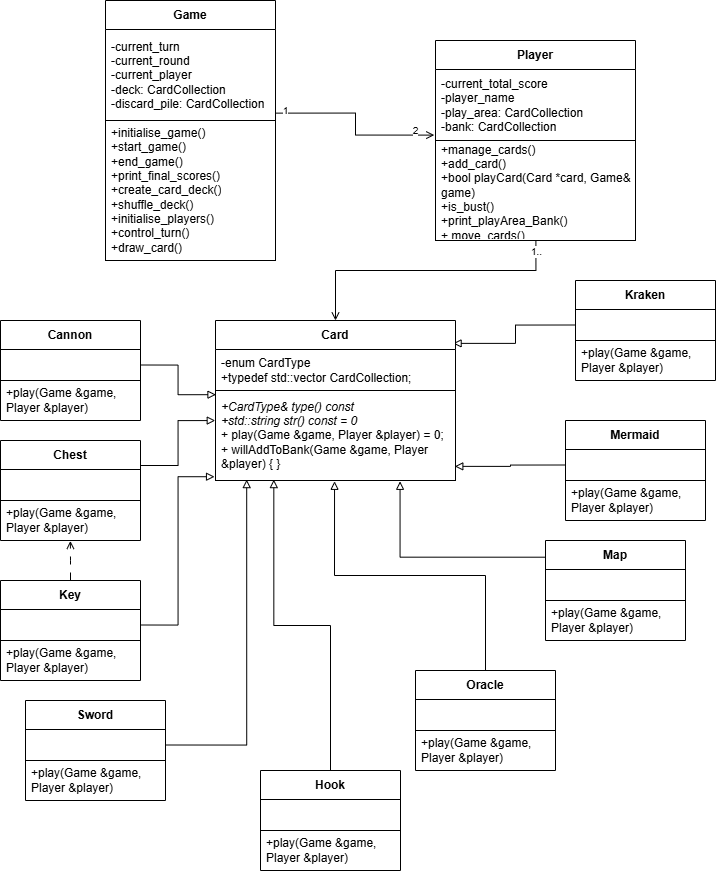

The diagram above was exported from draw.io. Its source (the exported page's mxGraphModel, read from the mxfile embedded in the PNG):
<mxGraphModel dx="1149" dy="1779" grid="1" gridSize="10" guides="1" tooltips="1" connect="1" arrows="1" fold="1" page="1" pageScale="1" pageWidth="850" pageHeight="1100" math="0" shadow="0">
  <root>
    <mxCell id="0" />
    <mxCell id="1" parent="0" />
    <mxCell id="xNX8iV1CyYFa7UAjlmrb-1" edge="1" parent="1" source="GPOkJE0W0Jtzu4KNkn9u-39" style="edgeStyle=orthogonalEdgeStyle;rounded=0;orthogonalLoop=1;jettySize=auto;html=1;exitX=0.5;exitY=0;exitDx=0;exitDy=0;endArrow=none;endFill=0;startArrow=open;startFill=0;entryX=0.502;entryY=1.009;entryDx=0;entryDy=0;entryPerimeter=0;" target="GPOkJE0W0Jtzu4KNkn9u-48">
      <mxGeometry relative="1" as="geometry">
        <Array as="points">
          <mxPoint x="360" y="20" />
          <mxPoint x="560" y="20" />
        </Array>
        <mxPoint x="560" y="20" as="targetPoint" />
      </mxGeometry>
    </mxCell>
    <mxCell id="GPOkJE0W0Jtzu4KNkn9u-24" connectable="0" parent="xNX8iV1CyYFa7UAjlmrb-1" style="edgeLabel;html=1;align=center;verticalAlign=middle;resizable=0;points=[];fontSize=10;" value="1.." vertex="1">
      <mxGeometry relative="1" x="0.7269" as="geometry">
        <mxPoint x="9" y="-20" as="offset" />
      </mxGeometry>
    </mxCell>
    <mxCell id="xNX8iV1CyYFa7UAjlmrb-7" edge="1" parent="1" source="GPOkJE0W0Jtzu4KNkn9u-56" style="edgeStyle=orthogonalEdgeStyle;rounded=0;orthogonalLoop=1;jettySize=auto;html=1;exitX=1;exitY=0.5;exitDx=0;exitDy=0;entryX=0.002;entryY=1.102;entryDx=0;entryDy=0;endArrow=block;endFill=0;entryPerimeter=0;" target="GPOkJE0W0Jtzu4KNkn9u-41">
      <mxGeometry relative="1" as="geometry">
        <mxPoint x="240" y="420.0000000000002" as="sourcePoint" />
      </mxGeometry>
    </mxCell>
    <mxCell id="xNX8iV1CyYFa7UAjlmrb-17" edge="1" parent="1" source="GPOkJE0W0Jtzu4KNkn9u-47" style="edgeStyle=orthogonalEdgeStyle;rounded=0;orthogonalLoop=1;jettySize=auto;html=1;exitX=-0.006;exitY=0.924;exitDx=0;exitDy=0;endArrow=none;endFill=0;startArrow=open;startFill=0;entryX=0.999;entryY=0.919;entryDx=0;entryDy=0;entryPerimeter=0;exitPerimeter=0;" target="GPOkJE0W0Jtzu4KNkn9u-44">
      <mxGeometry relative="1" as="geometry">
        <mxPoint x="335" y="-120" as="targetPoint" />
      </mxGeometry>
    </mxCell>
    <mxCell id="GPOkJE0W0Jtzu4KNkn9u-22" connectable="0" parent="xNX8iV1CyYFa7UAjlmrb-17" style="edgeLabel;html=1;align=center;verticalAlign=middle;resizable=0;points=[];fontSize=10;" value="1" vertex="1">
      <mxGeometry relative="1" x="0.6916" y="-1" as="geometry">
        <mxPoint x="-18" y="-2" as="offset" />
      </mxGeometry>
    </mxCell>
    <mxCell id="GPOkJE0W0Jtzu4KNkn9u-23" connectable="0" parent="xNX8iV1CyYFa7UAjlmrb-17" style="edgeLabel;html=1;align=center;verticalAlign=middle;resizable=0;points=[];fontSize=10;" value="2" vertex="1">
      <mxGeometry relative="1" x="-0.8446" as="geometry">
        <mxPoint x="-5" y="-5" as="offset" />
      </mxGeometry>
    </mxCell>
    <mxCell id="GPOkJE0W0Jtzu4KNkn9u-5" edge="1" parent="1" source="GPOkJE0W0Jtzu4KNkn9u-58" style="edgeStyle=orthogonalEdgeStyle;rounded=0;orthogonalLoop=1;jettySize=auto;html=1;entryX=-0.001;entryY=0.334;entryDx=0;entryDy=0;endArrow=block;endFill=0;entryPerimeter=0;exitX=1;exitY=0.25;exitDx=0;exitDy=0;" target="GPOkJE0W0Jtzu4KNkn9u-42">
      <mxGeometry relative="1" as="geometry">
        <mxPoint x="215" y="275" as="sourcePoint" />
        <mxPoint x="289" y="283" as="targetPoint" />
      </mxGeometry>
    </mxCell>
    <mxCell id="GPOkJE0W0Jtzu4KNkn9u-7" edge="1" parent="1" source="GPOkJE0W0Jtzu4KNkn9u-62" style="edgeStyle=orthogonalEdgeStyle;rounded=0;orthogonalLoop=1;jettySize=auto;html=1;exitX=1;exitY=0.5;exitDx=0;exitDy=0;entryX=-0.004;entryY=0.958;entryDx=0;entryDy=0;endArrow=block;endFill=0;entryPerimeter=0;" target="GPOkJE0W0Jtzu4KNkn9u-42">
      <mxGeometry relative="1" as="geometry">
        <mxPoint x="215" y="340" as="sourcePoint" />
        <mxPoint x="302" y="301" as="targetPoint" />
      </mxGeometry>
    </mxCell>
    <mxCell id="GPOkJE0W0Jtzu4KNkn9u-8" edge="1" parent="1" source="GPOkJE0W0Jtzu4KNkn9u-77" style="edgeStyle=orthogonalEdgeStyle;rounded=0;orthogonalLoop=1;jettySize=auto;html=1;exitX=0;exitY=0.5;exitDx=0;exitDy=0;entryX=0.997;entryY=0.843;entryDx=0;entryDy=0;endArrow=block;endFill=0;entryPerimeter=0;" target="GPOkJE0W0Jtzu4KNkn9u-42">
      <mxGeometry relative="1" as="geometry">
        <mxPoint x="308" y="390" as="sourcePoint" />
        <mxPoint x="320" y="300" as="targetPoint" />
      </mxGeometry>
    </mxCell>
    <mxCell id="GPOkJE0W0Jtzu4KNkn9u-15" edge="1" parent="1" source="GPOkJE0W0Jtzu4KNkn9u-65" style="edgeStyle=orthogonalEdgeStyle;rounded=0;orthogonalLoop=1;jettySize=auto;html=1;entryX=0.13;entryY=0.99;entryDx=0;entryDy=0;endArrow=block;endFill=0;entryPerimeter=0;exitX=1;exitY=0.5;exitDx=0;exitDy=0;" target="GPOkJE0W0Jtzu4KNkn9u-42">
      <mxGeometry relative="1" as="geometry">
        <mxPoint x="335" y="420" as="sourcePoint" />
        <mxPoint x="350" y="300" as="targetPoint" />
      </mxGeometry>
    </mxCell>
    <mxCell id="GPOkJE0W0Jtzu4KNkn9u-17" edge="1" parent="1" source="GPOkJE0W0Jtzu4KNkn9u-67" style="edgeStyle=orthogonalEdgeStyle;rounded=0;orthogonalLoop=1;jettySize=auto;html=1;exitX=0.5;exitY=0;exitDx=0;exitDy=0;entryX=0.243;entryY=0.99;entryDx=0;entryDy=0;endArrow=block;endFill=0;entryPerimeter=0;" target="GPOkJE0W0Jtzu4KNkn9u-42">
      <mxGeometry relative="1" as="geometry">
        <mxPoint x="293" y="430" as="sourcePoint" />
        <mxPoint x="320" y="300" as="targetPoint" />
      </mxGeometry>
    </mxCell>
    <mxCell id="GPOkJE0W0Jtzu4KNkn9u-18" edge="1" parent="1" source="GPOkJE0W0Jtzu4KNkn9u-80" style="edgeStyle=orthogonalEdgeStyle;rounded=0;orthogonalLoop=1;jettySize=auto;html=1;exitX=0;exitY=0.5;exitDx=0;exitDy=0;entryX=0.99;entryY=0.143;entryDx=0;entryDy=0;endArrow=block;endFill=0;entryPerimeter=0;" target="GPOkJE0W0Jtzu4KNkn9u-39">
      <mxGeometry relative="1" as="geometry">
        <mxPoint x="591" y="295.5" as="sourcePoint" />
        <mxPoint x="435" y="224.5" as="targetPoint" />
      </mxGeometry>
    </mxCell>
    <mxCell id="GPOkJE0W0Jtzu4KNkn9u-19" edge="1" parent="1" source="GPOkJE0W0Jtzu4KNkn9u-70" style="edgeStyle=orthogonalEdgeStyle;rounded=0;orthogonalLoop=1;jettySize=auto;html=1;exitX=0.5;exitY=0;exitDx=0;exitDy=0;entryX=0.496;entryY=1.009;entryDx=0;entryDy=0;endArrow=block;endFill=0;entryPerimeter=0;" target="GPOkJE0W0Jtzu4KNkn9u-42">
      <mxGeometry relative="1" as="geometry">
        <mxPoint x="337" y="470" as="sourcePoint" />
        <mxPoint x="337" y="301" as="targetPoint" />
      </mxGeometry>
    </mxCell>
    <mxCell id="GPOkJE0W0Jtzu4KNkn9u-20" edge="1" parent="1" source="GPOkJE0W0Jtzu4KNkn9u-73" style="edgeStyle=orthogonalEdgeStyle;rounded=0;orthogonalLoop=1;jettySize=auto;html=1;exitX=-0.003;exitY=0.167;exitDx=0;exitDy=0;entryX=0.769;entryY=1.009;entryDx=0;entryDy=0;endArrow=block;endFill=0;entryPerimeter=0;exitPerimeter=0;" target="GPOkJE0W0Jtzu4KNkn9u-42">
      <mxGeometry relative="1" as="geometry">
        <mxPoint x="426" y="468" as="sourcePoint" />
        <mxPoint x="359" y="301" as="targetPoint" />
      </mxGeometry>
    </mxCell>
    <mxCell id="GPOkJE0W0Jtzu4KNkn9u-39" parent="1" style="swimlane;fontStyle=1;align=center;verticalAlign=middle;childLayout=stackLayout;horizontal=1;startSize=29;horizontalStack=0;resizeParent=1;resizeParentMax=0;resizeLast=0;collapsible=0;marginBottom=0;html=1;whiteSpace=wrap;" value="Card" vertex="1">
      <mxGeometry height="160" width="240" x="240" y="70" as="geometry" />
    </mxCell>
    <mxCell id="GPOkJE0W0Jtzu4KNkn9u-41" parent="GPOkJE0W0Jtzu4KNkn9u-39" style="text;html=1;strokeColor=none;fillColor=none;align=left;verticalAlign=middle;spacingLeft=4;spacingRight=4;overflow=hidden;rotatable=0;points=[[0,0.5],[1,0.5]];portConstraint=eastwest;whiteSpace=wrap;" value="-enum CardType&lt;div&gt;+&lt;span style=&quot;background-color: transparent; color: light-dark(rgb(0, 0, 0), rgb(255, 255, 255));&quot;&gt;typedef std::vector&lt;/span&gt; CardCollection;&lt;/div&gt;" vertex="1">
      <mxGeometry height="41" width="240" y="29" as="geometry" />
    </mxCell>
    <mxCell id="GPOkJE0W0Jtzu4KNkn9u-42" parent="GPOkJE0W0Jtzu4KNkn9u-39" style="text;html=1;strokeColor=default;fillColor=none;align=left;verticalAlign=middle;spacingLeft=4;spacingRight=4;overflow=hidden;rotatable=0;points=[[0,0.5],[1,0.5]];portConstraint=eastwest;whiteSpace=wrap;" value="&lt;i&gt;+CardType&amp;amp; type() const&lt;/i&gt;&lt;div&gt;&lt;div&gt;&lt;i&gt;+std::string str() const = 0&lt;/i&gt;&lt;/div&gt;&lt;/div&gt;&lt;div&gt;+ play(Game &amp;amp;game, Player &amp;amp;player) = 0;&lt;/div&gt;&lt;div&gt;+ willAddToBank(Game &amp;amp;game, Player &amp;amp;player) { }&lt;/div&gt;" vertex="1">
      <mxGeometry height="90" width="240" y="70" as="geometry" />
    </mxCell>
    <mxCell id="GPOkJE0W0Jtzu4KNkn9u-43" parent="1" style="swimlane;fontStyle=1;align=center;verticalAlign=middle;childLayout=stackLayout;horizontal=1;startSize=29;horizontalStack=0;resizeParent=1;resizeParentMax=0;resizeLast=0;collapsible=0;marginBottom=0;html=1;whiteSpace=wrap;" value="Game" vertex="1">
      <mxGeometry height="260" width="170" x="130" y="-250" as="geometry" />
    </mxCell>
    <mxCell id="GPOkJE0W0Jtzu4KNkn9u-44" parent="GPOkJE0W0Jtzu4KNkn9u-43" style="text;html=1;strokeColor=none;fillColor=none;align=left;verticalAlign=middle;spacingLeft=4;spacingRight=4;overflow=hidden;rotatable=0;points=[[0,0.5],[1,0.5]];portConstraint=eastwest;whiteSpace=wrap;" value="&lt;div&gt;-current_turn&lt;/div&gt;&lt;div&gt;-current_round&lt;/div&gt;&lt;div&gt;-current_player&lt;/div&gt;&lt;div&gt;-deck: CardCollection&lt;/div&gt;&lt;div&gt;-discard_pile: CardCollection&lt;/div&gt;" vertex="1">
      <mxGeometry height="91" width="170" y="29" as="geometry" />
    </mxCell>
    <mxCell id="GPOkJE0W0Jtzu4KNkn9u-45" parent="GPOkJE0W0Jtzu4KNkn9u-43" style="text;html=1;strokeColor=default;fillColor=none;align=left;verticalAlign=middle;spacingLeft=4;spacingRight=4;overflow=hidden;rotatable=0;points=[[0,0.5],[1,0.5]];portConstraint=eastwest;whiteSpace=wrap;" value="&lt;div&gt;+initialise_game()&lt;/div&gt;+start_game()&lt;div&gt;+end_game()&lt;/div&gt;&lt;div&gt;+print_final_scores()&lt;/div&gt;&lt;div&gt;+create_card_deck()&lt;/div&gt;&lt;div&gt;+shuffle_deck()&lt;/div&gt;&lt;div&gt;+initialise_players()&lt;/div&gt;&lt;div&gt;+control_turn()&lt;/div&gt;&lt;div&gt;+draw_card()&lt;/div&gt;" vertex="1">
      <mxGeometry height="140" width="170" y="120" as="geometry" />
    </mxCell>
    <mxCell id="GPOkJE0W0Jtzu4KNkn9u-46" parent="1" style="swimlane;fontStyle=1;align=center;verticalAlign=middle;childLayout=stackLayout;horizontal=1;startSize=29;horizontalStack=0;resizeParent=1;resizeParentMax=0;resizeLast=0;collapsible=0;marginBottom=0;html=1;whiteSpace=wrap;" value="Player" vertex="1">
      <mxGeometry height="200" width="200" x="460" y="-210" as="geometry" />
    </mxCell>
    <mxCell id="GPOkJE0W0Jtzu4KNkn9u-47" parent="GPOkJE0W0Jtzu4KNkn9u-46" style="text;html=1;strokeColor=none;fillColor=none;align=left;verticalAlign=middle;spacingLeft=4;spacingRight=4;overflow=hidden;rotatable=0;points=[[0,0.5],[1,0.5]];portConstraint=eastwest;whiteSpace=wrap;" value="-current_total_score&lt;div&gt;-player_name&lt;/div&gt;&lt;div&gt;-play_area:&amp;nbsp;&lt;span style=&quot;background-color: transparent; color: light-dark(rgb(0, 0, 0), rgb(255, 255, 255));&quot;&gt;CardCollection&lt;/span&gt;&lt;/div&gt;&lt;div&gt;-bank: CardCollection&lt;/div&gt;" vertex="1">
      <mxGeometry height="71" width="200" y="29" as="geometry" />
    </mxCell>
    <mxCell id="GPOkJE0W0Jtzu4KNkn9u-48" parent="GPOkJE0W0Jtzu4KNkn9u-46" style="text;html=1;strokeColor=default;fillColor=none;align=left;verticalAlign=middle;spacingLeft=4;spacingRight=4;overflow=hidden;rotatable=0;points=[[0,0.5],[1,0.5]];portConstraint=eastwest;whiteSpace=wrap;" value="&lt;div&gt;+manage_cards()&lt;/div&gt;&lt;div&gt;+add_card()&lt;/div&gt;+bool playCard(Card *card, Game&amp;amp; game)&lt;div&gt;+is_bust()&lt;/div&gt;&lt;div&gt;+print_playArea_Bank()&lt;/div&gt;&lt;div&gt;+ move_cards()&lt;/div&gt;" vertex="1">
      <mxGeometry height="100" width="200" y="100" as="geometry" />
    </mxCell>
    <mxCell id="GPOkJE0W0Jtzu4KNkn9u-55" parent="1" style="swimlane;fontStyle=1;align=center;verticalAlign=middle;childLayout=stackLayout;horizontal=1;startSize=29;horizontalStack=0;resizeParent=1;resizeParentMax=0;resizeLast=0;collapsible=0;marginBottom=0;html=1;whiteSpace=wrap;" value="Cannon" vertex="1">
      <mxGeometry height="100" width="140" x="25" y="70" as="geometry" />
    </mxCell>
    <mxCell id="GPOkJE0W0Jtzu4KNkn9u-56" parent="GPOkJE0W0Jtzu4KNkn9u-55" style="text;html=1;strokeColor=default;fillColor=none;align=left;verticalAlign=middle;spacingLeft=4;spacingRight=4;overflow=hidden;rotatable=0;points=[[0,0.5],[1,0.5]];portConstraint=eastwest;whiteSpace=wrap;" value="" vertex="1">
      <mxGeometry height="31" width="140" y="29" as="geometry" />
    </mxCell>
    <mxCell id="GPOkJE0W0Jtzu4KNkn9u-57" parent="GPOkJE0W0Jtzu4KNkn9u-55" style="text;html=1;strokeColor=none;fillColor=none;align=left;verticalAlign=middle;spacingLeft=4;spacingRight=4;overflow=hidden;rotatable=0;points=[[0,0.5],[1,0.5]];portConstraint=eastwest;whiteSpace=wrap;" value="&lt;span style=&quot;text-align: center;&quot;&gt;+play(Game &amp;amp;game, Player &amp;amp;player)&amp;nbsp;&lt;/span&gt;" vertex="1">
      <mxGeometry height="40" width="140" y="60" as="geometry" />
    </mxCell>
    <mxCell id="GPOkJE0W0Jtzu4KNkn9u-58" parent="1" style="swimlane;fontStyle=1;align=center;verticalAlign=middle;childLayout=stackLayout;horizontal=1;startSize=29;horizontalStack=0;resizeParent=1;resizeParentMax=0;resizeLast=0;collapsible=0;marginBottom=0;html=1;whiteSpace=wrap;" value="Chest" vertex="1">
      <mxGeometry height="100" width="140" x="25" y="190" as="geometry" />
    </mxCell>
    <mxCell id="GPOkJE0W0Jtzu4KNkn9u-59" parent="GPOkJE0W0Jtzu4KNkn9u-58" style="text;html=1;strokeColor=default;fillColor=none;align=left;verticalAlign=middle;spacingLeft=4;spacingRight=4;overflow=hidden;rotatable=0;points=[[0,0.5],[1,0.5]];portConstraint=eastwest;whiteSpace=wrap;" value="" vertex="1">
      <mxGeometry height="31" width="140" y="29" as="geometry" />
    </mxCell>
    <mxCell id="GPOkJE0W0Jtzu4KNkn9u-60" parent="GPOkJE0W0Jtzu4KNkn9u-58" style="text;html=1;strokeColor=none;fillColor=none;align=left;verticalAlign=middle;spacingLeft=4;spacingRight=4;overflow=hidden;rotatable=0;points=[[0,0.5],[1,0.5]];portConstraint=eastwest;whiteSpace=wrap;" value="&lt;span style=&quot;text-align: center;&quot;&gt;+play(Game &amp;amp;game, Player &amp;amp;player)&amp;nbsp;&lt;/span&gt;" vertex="1">
      <mxGeometry height="40" width="140" y="60" as="geometry" />
    </mxCell>
    <mxCell id="GPOkJE0W0Jtzu4KNkn9u-61" parent="1" style="swimlane;fontStyle=1;align=center;verticalAlign=middle;childLayout=stackLayout;horizontal=1;startSize=29;horizontalStack=0;resizeParent=1;resizeParentMax=0;resizeLast=0;collapsible=0;marginBottom=0;html=1;whiteSpace=wrap;" value="Key" vertex="1">
      <mxGeometry height="100" width="140" x="25" y="330" as="geometry" />
    </mxCell>
    <mxCell id="GPOkJE0W0Jtzu4KNkn9u-62" parent="GPOkJE0W0Jtzu4KNkn9u-61" style="text;html=1;strokeColor=default;fillColor=none;align=left;verticalAlign=middle;spacingLeft=4;spacingRight=4;overflow=hidden;rotatable=0;points=[[0,0.5],[1,0.5]];portConstraint=eastwest;whiteSpace=wrap;" value="" vertex="1">
      <mxGeometry height="31" width="140" y="29" as="geometry" />
    </mxCell>
    <mxCell id="GPOkJE0W0Jtzu4KNkn9u-63" parent="GPOkJE0W0Jtzu4KNkn9u-61" style="text;html=1;strokeColor=none;fillColor=none;align=left;verticalAlign=middle;spacingLeft=4;spacingRight=4;overflow=hidden;rotatable=0;points=[[0,0.5],[1,0.5]];portConstraint=eastwest;whiteSpace=wrap;" value="&lt;span style=&quot;text-align: center;&quot;&gt;+play(Game &amp;amp;game, Player &amp;amp;player)&amp;nbsp;&lt;/span&gt;" vertex="1">
      <mxGeometry height="40" width="140" y="60" as="geometry" />
    </mxCell>
    <mxCell id="GPOkJE0W0Jtzu4KNkn9u-64" parent="1" style="swimlane;fontStyle=1;align=center;verticalAlign=middle;childLayout=stackLayout;horizontal=1;startSize=29;horizontalStack=0;resizeParent=1;resizeParentMax=0;resizeLast=0;collapsible=0;marginBottom=0;html=1;whiteSpace=wrap;" value="Sword" vertex="1">
      <mxGeometry height="100" width="140" x="50" y="450" as="geometry" />
    </mxCell>
    <mxCell id="GPOkJE0W0Jtzu4KNkn9u-65" parent="GPOkJE0W0Jtzu4KNkn9u-64" style="text;html=1;strokeColor=default;fillColor=none;align=left;verticalAlign=middle;spacingLeft=4;spacingRight=4;overflow=hidden;rotatable=0;points=[[0,0.5],[1,0.5]];portConstraint=eastwest;whiteSpace=wrap;" value="" vertex="1">
      <mxGeometry height="31" width="140" y="29" as="geometry" />
    </mxCell>
    <mxCell id="GPOkJE0W0Jtzu4KNkn9u-66" parent="GPOkJE0W0Jtzu4KNkn9u-64" style="text;html=1;strokeColor=none;fillColor=none;align=left;verticalAlign=middle;spacingLeft=4;spacingRight=4;overflow=hidden;rotatable=0;points=[[0,0.5],[1,0.5]];portConstraint=eastwest;whiteSpace=wrap;" value="&lt;span style=&quot;text-align: center;&quot;&gt;+play(Game &amp;amp;game, Player &amp;amp;player)&amp;nbsp;&lt;/span&gt;" vertex="1">
      <mxGeometry height="40" width="140" y="60" as="geometry" />
    </mxCell>
    <mxCell id="GPOkJE0W0Jtzu4KNkn9u-67" parent="1" style="swimlane;fontStyle=1;align=center;verticalAlign=middle;childLayout=stackLayout;horizontal=1;startSize=29;horizontalStack=0;resizeParent=1;resizeParentMax=0;resizeLast=0;collapsible=0;marginBottom=0;html=1;whiteSpace=wrap;" value="Hook" vertex="1">
      <mxGeometry height="100" width="140" x="285" y="520" as="geometry" />
    </mxCell>
    <mxCell id="GPOkJE0W0Jtzu4KNkn9u-68" parent="GPOkJE0W0Jtzu4KNkn9u-67" style="text;html=1;strokeColor=default;fillColor=none;align=left;verticalAlign=middle;spacingLeft=4;spacingRight=4;overflow=hidden;rotatable=0;points=[[0,0.5],[1,0.5]];portConstraint=eastwest;whiteSpace=wrap;" value="" vertex="1">
      <mxGeometry height="31" width="140" y="29" as="geometry" />
    </mxCell>
    <mxCell id="GPOkJE0W0Jtzu4KNkn9u-69" parent="GPOkJE0W0Jtzu4KNkn9u-67" style="text;html=1;strokeColor=none;fillColor=none;align=left;verticalAlign=middle;spacingLeft=4;spacingRight=4;overflow=hidden;rotatable=0;points=[[0,0.5],[1,0.5]];portConstraint=eastwest;whiteSpace=wrap;" value="&lt;span style=&quot;text-align: center;&quot;&gt;+play(Game &amp;amp;game, Player &amp;amp;player)&amp;nbsp;&lt;/span&gt;" vertex="1">
      <mxGeometry height="40" width="140" y="60" as="geometry" />
    </mxCell>
    <mxCell id="GPOkJE0W0Jtzu4KNkn9u-70" parent="1" style="swimlane;fontStyle=1;align=center;verticalAlign=middle;childLayout=stackLayout;horizontal=1;startSize=29;horizontalStack=0;resizeParent=1;resizeParentMax=0;resizeLast=0;collapsible=0;marginBottom=0;html=1;whiteSpace=wrap;" value="Oracle" vertex="1">
      <mxGeometry height="100" width="140" x="440" y="420" as="geometry" />
    </mxCell>
    <mxCell id="GPOkJE0W0Jtzu4KNkn9u-71" parent="GPOkJE0W0Jtzu4KNkn9u-70" style="text;html=1;strokeColor=default;fillColor=none;align=left;verticalAlign=middle;spacingLeft=4;spacingRight=4;overflow=hidden;rotatable=0;points=[[0,0.5],[1,0.5]];portConstraint=eastwest;whiteSpace=wrap;" value="" vertex="1">
      <mxGeometry height="31" width="140" y="29" as="geometry" />
    </mxCell>
    <mxCell id="GPOkJE0W0Jtzu4KNkn9u-72" parent="GPOkJE0W0Jtzu4KNkn9u-70" style="text;html=1;strokeColor=none;fillColor=none;align=left;verticalAlign=middle;spacingLeft=4;spacingRight=4;overflow=hidden;rotatable=0;points=[[0,0.5],[1,0.5]];portConstraint=eastwest;whiteSpace=wrap;" value="&lt;span style=&quot;text-align: center;&quot;&gt;+play(Game &amp;amp;game, Player &amp;amp;player)&amp;nbsp;&lt;/span&gt;" vertex="1">
      <mxGeometry height="40" width="140" y="60" as="geometry" />
    </mxCell>
    <mxCell id="GPOkJE0W0Jtzu4KNkn9u-73" parent="1" style="swimlane;fontStyle=1;align=center;verticalAlign=middle;childLayout=stackLayout;horizontal=1;startSize=29;horizontalStack=0;resizeParent=1;resizeParentMax=0;resizeLast=0;collapsible=0;marginBottom=0;html=1;whiteSpace=wrap;" value="Map" vertex="1">
      <mxGeometry height="100" width="140" x="570" y="290" as="geometry" />
    </mxCell>
    <mxCell id="GPOkJE0W0Jtzu4KNkn9u-74" parent="GPOkJE0W0Jtzu4KNkn9u-73" style="text;html=1;strokeColor=default;fillColor=none;align=left;verticalAlign=middle;spacingLeft=4;spacingRight=4;overflow=hidden;rotatable=0;points=[[0,0.5],[1,0.5]];portConstraint=eastwest;whiteSpace=wrap;" value="" vertex="1">
      <mxGeometry height="31" width="140" y="29" as="geometry" />
    </mxCell>
    <mxCell id="GPOkJE0W0Jtzu4KNkn9u-75" parent="GPOkJE0W0Jtzu4KNkn9u-73" style="text;html=1;strokeColor=none;fillColor=none;align=left;verticalAlign=middle;spacingLeft=4;spacingRight=4;overflow=hidden;rotatable=0;points=[[0,0.5],[1,0.5]];portConstraint=eastwest;whiteSpace=wrap;" value="&lt;span style=&quot;text-align: center;&quot;&gt;+play(Game &amp;amp;game, Player &amp;amp;player)&amp;nbsp;&lt;/span&gt;" vertex="1">
      <mxGeometry height="40" width="140" y="60" as="geometry" />
    </mxCell>
    <mxCell id="GPOkJE0W0Jtzu4KNkn9u-76" parent="1" style="swimlane;fontStyle=1;align=center;verticalAlign=middle;childLayout=stackLayout;horizontal=1;startSize=29;horizontalStack=0;resizeParent=1;resizeParentMax=0;resizeLast=0;collapsible=0;marginBottom=0;html=1;whiteSpace=wrap;" value="Mermaid" vertex="1">
      <mxGeometry height="100" width="140" x="590" y="170" as="geometry" />
    </mxCell>
    <mxCell id="GPOkJE0W0Jtzu4KNkn9u-77" parent="GPOkJE0W0Jtzu4KNkn9u-76" style="text;html=1;strokeColor=default;fillColor=none;align=left;verticalAlign=middle;spacingLeft=4;spacingRight=4;overflow=hidden;rotatable=0;points=[[0,0.5],[1,0.5]];portConstraint=eastwest;whiteSpace=wrap;" value="" vertex="1">
      <mxGeometry height="31" width="140" y="29" as="geometry" />
    </mxCell>
    <mxCell id="GPOkJE0W0Jtzu4KNkn9u-78" parent="GPOkJE0W0Jtzu4KNkn9u-76" style="text;html=1;strokeColor=none;fillColor=none;align=left;verticalAlign=middle;spacingLeft=4;spacingRight=4;overflow=hidden;rotatable=0;points=[[0,0.5],[1,0.5]];portConstraint=eastwest;whiteSpace=wrap;" value="&lt;span style=&quot;text-align: center;&quot;&gt;+play(Game &amp;amp;game, Player &amp;amp;player)&amp;nbsp;&lt;/span&gt;" vertex="1">
      <mxGeometry height="40" width="140" y="60" as="geometry" />
    </mxCell>
    <mxCell id="GPOkJE0W0Jtzu4KNkn9u-79" parent="1" style="swimlane;fontStyle=1;align=center;verticalAlign=middle;childLayout=stackLayout;horizontal=1;startSize=29;horizontalStack=0;resizeParent=1;resizeParentMax=0;resizeLast=0;collapsible=0;marginBottom=0;html=1;whiteSpace=wrap;" value="Kraken" vertex="1">
      <mxGeometry height="100" width="140" x="600" y="30" as="geometry" />
    </mxCell>
    <mxCell id="GPOkJE0W0Jtzu4KNkn9u-80" parent="GPOkJE0W0Jtzu4KNkn9u-79" style="text;html=1;strokeColor=default;fillColor=none;align=left;verticalAlign=middle;spacingLeft=4;spacingRight=4;overflow=hidden;rotatable=0;points=[[0,0.5],[1,0.5]];portConstraint=eastwest;whiteSpace=wrap;" value="" vertex="1">
      <mxGeometry height="31" width="140" y="29" as="geometry" />
    </mxCell>
    <mxCell id="GPOkJE0W0Jtzu4KNkn9u-81" parent="GPOkJE0W0Jtzu4KNkn9u-79" style="text;html=1;strokeColor=none;fillColor=none;align=left;verticalAlign=middle;spacingLeft=4;spacingRight=4;overflow=hidden;rotatable=0;points=[[0,0.5],[1,0.5]];portConstraint=eastwest;whiteSpace=wrap;" value="&lt;span style=&quot;text-align: center;&quot;&gt;+play(Game &amp;amp;game, Player &amp;amp;player)&amp;nbsp;&lt;/span&gt;" vertex="1">
      <mxGeometry height="40" width="140" y="60" as="geometry" />
    </mxCell>
    <mxCell id="xBCel4GIPwwjIFqqwAFQ-1" edge="1" parent="1" source="GPOkJE0W0Jtzu4KNkn9u-61" style="edgeStyle=orthogonalEdgeStyle;rounded=0;orthogonalLoop=1;jettySize=auto;html=1;entryX=0.499;entryY=1.011;entryDx=0;entryDy=0;entryPerimeter=0;endArrow=open;endFill=0;dashed=1;dashPattern=8 8;" target="GPOkJE0W0Jtzu4KNkn9u-60">
      <mxGeometry relative="1" as="geometry" />
    </mxCell>
  </root>
</mxGraphModel>